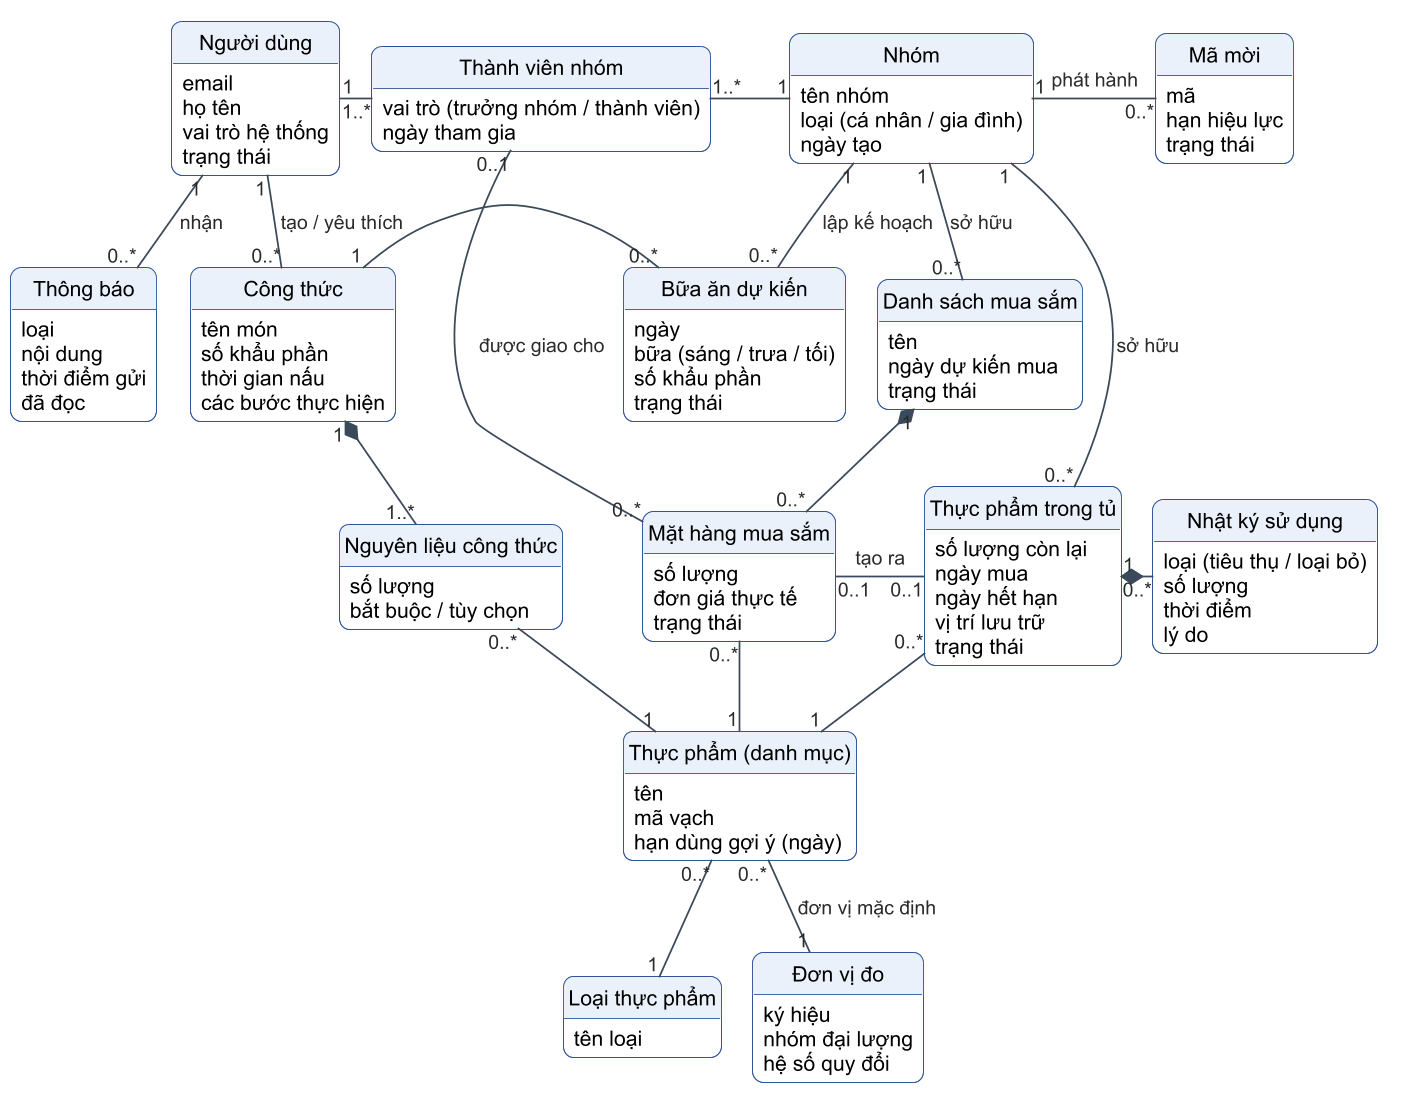

The diagram above was rendered by PlantUML. Its source (embedded in the PNG):
@startuml c1-10-mo-hinh-khai-niem
!include _style.iuml
hide circle
hide methods
skinparam nodesep 45
skinparam ranksep 55

class "Người dùng" as ND {
  email
  họ tên
  vai trò hệ thống
  trạng thái
}
class "Thành viên nhóm" as TV {
  {field} vai trò (trưởng nhóm / thành viên)
  ngày tham gia
}
class "Nhóm" as NH {
  tên nhóm
  {field} loại (cá nhân / gia đình)
  ngày tạo
}
class "Mã mời" as MM {
  mã
  hạn hiệu lực
  trạng thái
}
class "Thông báo" as TB {
  loại
  nội dung
  thời điểm gửi
  đã đọc
}
class "Công thức" as CT {
  tên món
  số khẩu phần
  thời gian nấu
  các bước thực hiện
}
class "Bữa ăn dự kiến" as BA {
  ngày
  {field} bữa (sáng / trưa / tối)
  số khẩu phần
  trạng thái
}
class "Danh sách mua sắm" as DS {
  tên
  ngày dự kiến mua
  trạng thái
}
class "Thực phẩm trong tủ" as TT {
  số lượng còn lại
  ngày mua
  ngày hết hạn
  vị trí lưu trữ
  trạng thái
}
class "Nhật ký sử dụng" as NK {
  {field} loại (tiêu thụ / loại bỏ)
  số lượng
  thời điểm
  lý do
}
class "Nguyên liệu công thức" as NL {
  số lượng
  bắt buộc / tùy chọn
}
class "Mặt hàng mua sắm" as MH {
  số lượng
  đơn giá thực tế
  trạng thái
}
class "Thực phẩm (danh mục)" as TP {
  tên
  mã vạch
  {field} hạn dùng gợi ý (ngày)
}
class "Loại thực phẩm" as LT {
  tên loại
}
class "Đơn vị đo" as DV {
  ký hiệu
  nhóm đại lượng
  hệ số quy đổi
}

ND "1" -right- "1..*" TV
TV "1..*" -right- "1" NH
NH "1" -right- "0..*" MM : phát hành >
ND "1" -down- "0..*" TB : nhận >
ND "1" -down- "0..*" CT : tạo / yêu thích >
NH "1" -down- "0..*" BA : lập kế hoạch >
NH "1" -down- "0..*" DS : sở hữu >
NH "1" -down- "0..*" TT : sở hữu >
CT "1" -right- "0..*" BA
TB -[hidden]right- CT
BA -[hidden]right- DS
CT "1" *-down- "1..*" NL
DS "1" *-down- "0..*" MH
MH "0..*" -up- "0..1" TV : được giao cho >
MH "0..1" -right- "0..1" TT : tạo ra >
TT "1" *-right- "0..*" NK
NL "0..*" -down- "1" TP
MH "0..*" -down- "1" TP
TT "0..*" -down- "1" TP
TP "0..*" -down- "1" LT
TP "0..*" -down- "1" DV : đơn vị mặc định >
@enduml